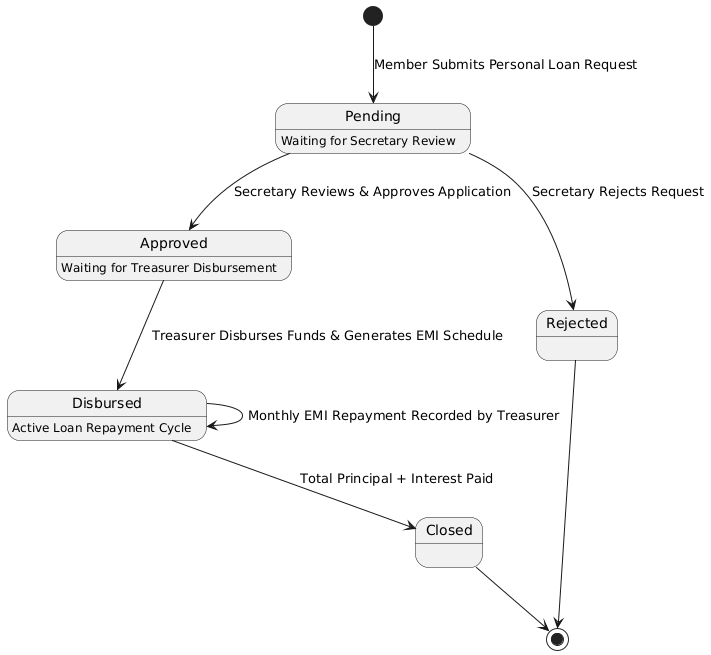

The diagram above was rendered by PlantUML. Its source (embedded in the PNG):
@startuml
[*] --> Pending : Member Submits Personal Loan Request

state Pending {
  Pending : Waiting for Secretary Review
}

Pending --> Rejected : Secretary Rejects Request
Rejected --> [*]

Pending --> Approved : Secretary Reviews & Approves Application

state Approved {
  Approved : Waiting for Treasurer Disbursement
}

Approved --> Disbursed : Treasurer Disburses Funds & Generates EMI Schedule

state Disbursed {
  Disbursed : Active Loan Repayment Cycle
  Disbursed --> Disbursed : Monthly EMI Repayment Recorded by Treasurer
}

Disbursed --> Closed : Total Principal + Interest Paid
Closed --> [*]
@enduml